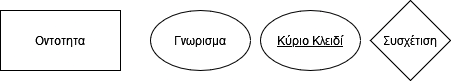

The diagram above was exported from draw.io. Its source (the exported page's mxGraphModel, read from the mxfile embedded in the PNG):
<mxGraphModel dx="1431" dy="591" grid="1" gridSize="10" guides="1" tooltips="1" connect="1" arrows="1" fold="1" page="0" pageScale="1" pageWidth="850" pageHeight="1100" math="0" shadow="0">
  <root>
    <mxCell id="0" />
    <mxCell id="1" parent="0" />
    <mxCell id="9sceiwg2S6Qk86xrw5iI-1" value="Οντοτητα" style="rounded=0;whiteSpace=wrap;html=1;" vertex="1" parent="1">
      <mxGeometry x="-40" y="10" width="120" height="60" as="geometry" />
    </mxCell>
    <mxCell id="9sceiwg2S6Qk86xrw5iI-2" value="Γνωρισμα" style="ellipse;whiteSpace=wrap;html=1;" vertex="1" parent="1">
      <mxGeometry x="110" y="10" width="100" height="60" as="geometry" />
    </mxCell>
    <mxCell id="9sceiwg2S6Qk86xrw5iI-3" value="Συσχέτιση" style="rhombus;whiteSpace=wrap;html=1;" vertex="1" parent="1">
      <mxGeometry x="330" width="80" height="80" as="geometry" />
    </mxCell>
    <mxCell id="5AAOVcQrCOO_u3g-yKIE-1" value="&lt;u&gt;Κύριο Κλειδί&lt;/u&gt;" style="ellipse;whiteSpace=wrap;html=1;" vertex="1" parent="1">
      <mxGeometry x="220" y="10" width="100" height="60" as="geometry" />
    </mxCell>
  </root>
</mxGraphModel>